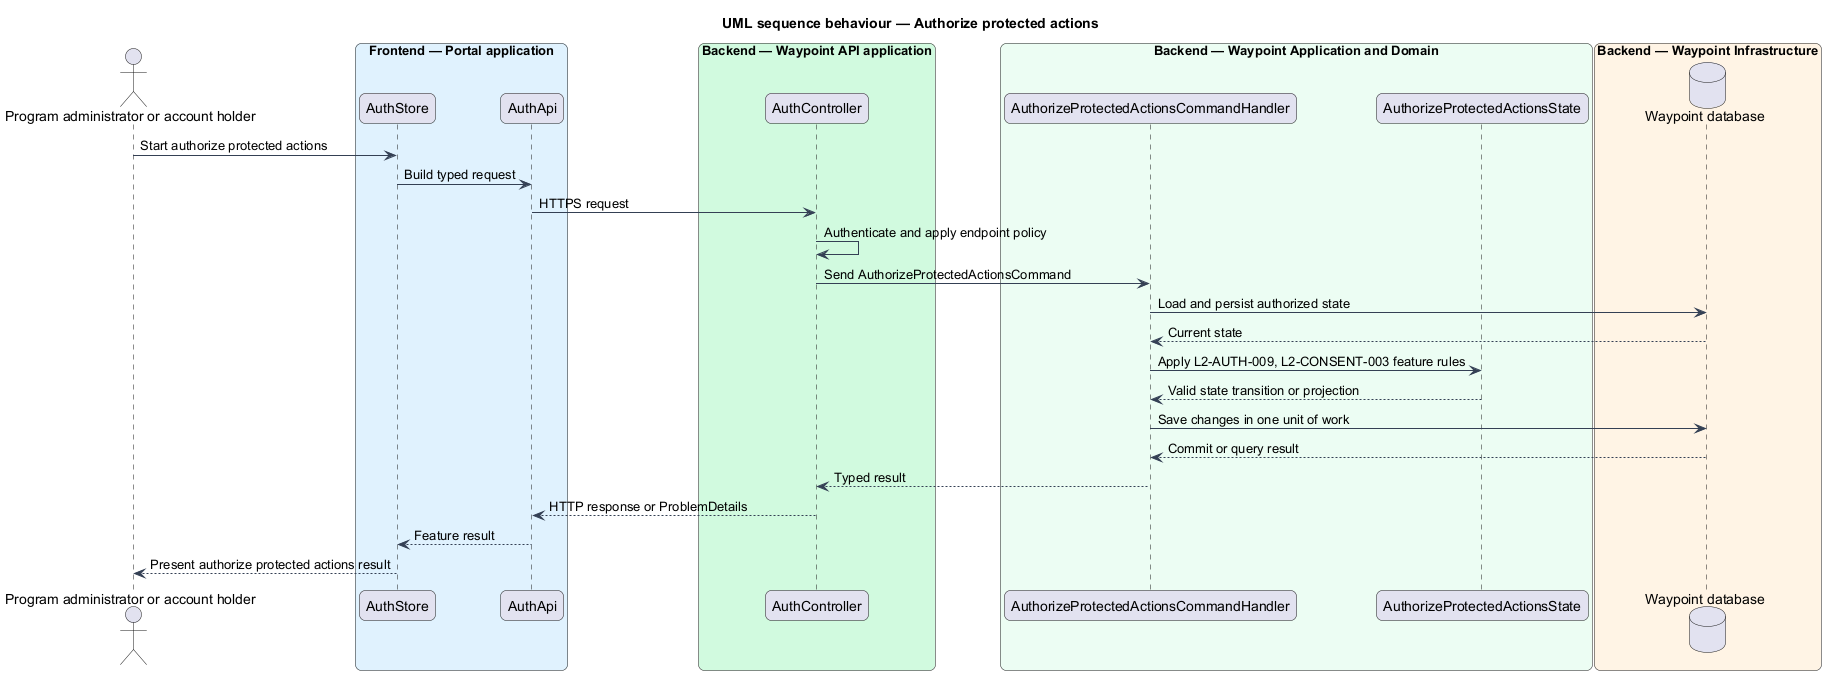

The diagram above was rendered by PlantUML. Its source (embedded in the PNG):
@startuml

title UML sequence behaviour — Authorize protected actions
skinparam backgroundColor #FFFFFF
skinparam shadowing false
skinparam roundcorner 12
skinparam defaultFontName Arial
skinparam ArrowColor #344054
skinparam rectangle {
  BorderColor #344054
  FontColor #101828
}
skinparam package {
  BorderColor #667085
  FontColor #101828
  BackgroundColor #F9FAFB
}
actor "Program administrator or account holder" as actor
box "Frontend — Portal application" #E0F2FE
  participant "AuthStore" as page
  participant "AuthApi" as client
end box
box "Backend — Waypoint API application" #D1FADF
  participant "AuthController" as controller
end box
box "Backend — Waypoint Application and Domain" #ECFDF3
  participant "AuthorizeProtectedActionsCommandHandler" as handler
  participant "AuthorizeProtectedActionsState" as entity
end box
box "Backend — Waypoint Infrastructure" #FFF4E5
  database "Waypoint database" as db
end box
actor -> page : Start authorize protected actions
page -> client : Build typed request
client -> controller : HTTPS request
controller -> controller : Authenticate and apply endpoint policy
controller -> handler : Send AuthorizeProtectedActionsCommand
handler -> db : Load and persist authorized state
db --> handler : Current state
handler -> entity : Apply L2-AUTH-009, L2-CONSENT-003 feature rules
entity --> handler : Valid state transition or projection
handler -> db : Save changes in one unit of work
db --> handler : Commit or query result
handler --> controller : Typed result
controller --> client : HTTP response or ProblemDetails
client --> page : Feature result
page --> actor : Present authorize protected actions result
@enduml